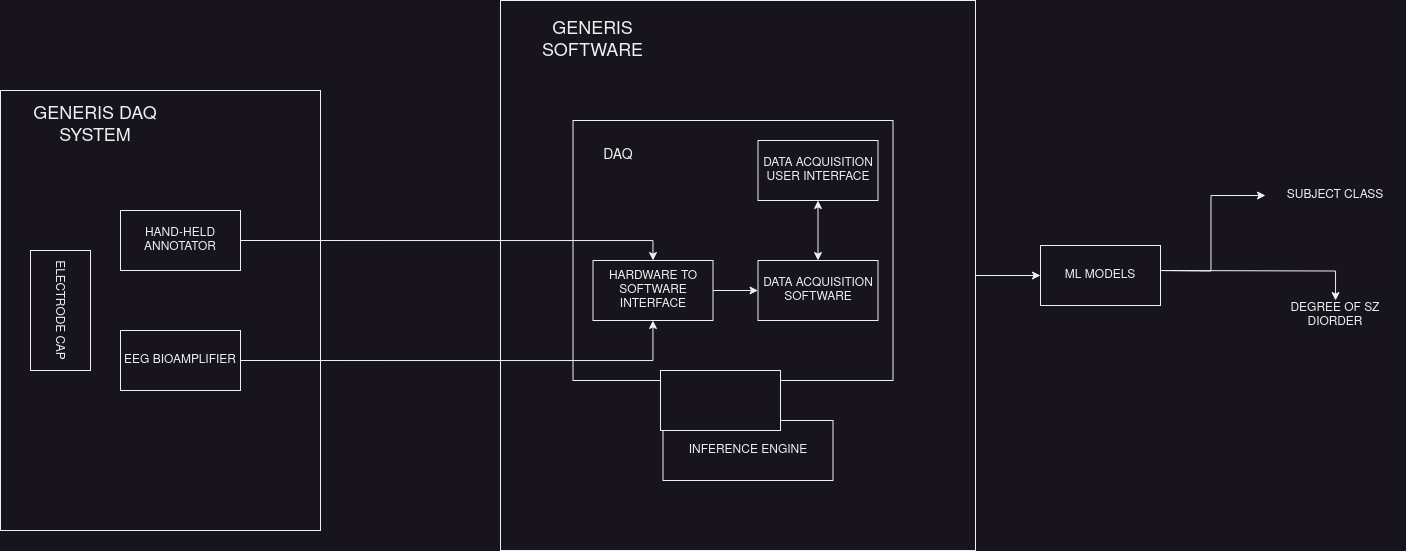

The diagram above was exported from draw.io. Its source (the exported page's mxGraphModel, read from the mxfile embedded in the PNG):
<mxGraphModel dx="2216" dy="1857" grid="1" gridSize="10" guides="1" tooltips="1" connect="1" arrows="1" fold="1" page="1" pageScale="1" pageWidth="850" pageHeight="1100" math="0" shadow="0">
  <root>
    <mxCell id="0" />
    <mxCell id="1" parent="0" />
    <mxCell id="jtCotw4Q_nYxwx2GNy8b-16" value="" style="rounded=0;whiteSpace=wrap;html=1;" vertex="1" parent="1">
      <mxGeometry x="-130" y="60" width="320" height="440" as="geometry" />
    </mxCell>
    <mxCell id="LxapubeN69qySmkw3n_z-1" value="HAND-HELD ANNOTATOR" style="rounded=0;whiteSpace=wrap;html=1;" parent="1" vertex="1">
      <mxGeometry x="-10" y="180" width="120" height="60" as="geometry" />
    </mxCell>
    <mxCell id="LxapubeN69qySmkw3n_z-2" value="EEG BIOAMPLIFIER" style="rounded=0;whiteSpace=wrap;html=1;" parent="1" vertex="1">
      <mxGeometry x="-10" y="300" width="120" height="60" as="geometry" />
    </mxCell>
    <mxCell id="LxapubeN69qySmkw3n_z-28" style="edgeStyle=orthogonalEdgeStyle;rounded=0;orthogonalLoop=1;jettySize=auto;html=1;exitX=1;exitY=0.5;exitDx=0;exitDy=0;entryX=0;entryY=0.5;entryDx=0;entryDy=0;" parent="1" target="LxapubeN69qySmkw3n_z-26" edge="1">
      <mxGeometry relative="1" as="geometry">
        <mxPoint x="1025" y="240" as="sourcePoint" />
      </mxGeometry>
    </mxCell>
    <mxCell id="LxapubeN69qySmkw3n_z-29" style="edgeStyle=orthogonalEdgeStyle;rounded=0;orthogonalLoop=1;jettySize=auto;html=1;exitX=1;exitY=0.5;exitDx=0;exitDy=0;" parent="1" target="LxapubeN69qySmkw3n_z-27" edge="1">
      <mxGeometry relative="1" as="geometry">
        <mxPoint x="1025" y="240" as="sourcePoint" />
      </mxGeometry>
    </mxCell>
    <mxCell id="LxapubeN69qySmkw3n_z-26" value="SUBJECT CLASS" style="text;html=1;strokeColor=none;fillColor=none;align=center;verticalAlign=middle;whiteSpace=wrap;rounded=0;" parent="1" vertex="1">
      <mxGeometry x="1135" y="140" width="140" height="50" as="geometry" />
    </mxCell>
    <mxCell id="LxapubeN69qySmkw3n_z-27" value="DEGREE OF SZ DIORDER" style="text;html=1;strokeColor=none;fillColor=none;align=center;verticalAlign=middle;whiteSpace=wrap;rounded=0;" parent="1" vertex="1">
      <mxGeometry x="1135" y="270" width="140" height="30" as="geometry" />
    </mxCell>
    <mxCell id="jtCotw4Q_nYxwx2GNy8b-14" style="edgeStyle=orthogonalEdgeStyle;rounded=0;orthogonalLoop=1;jettySize=auto;html=1;exitX=1;exitY=0.5;exitDx=0;exitDy=0;entryX=0;entryY=0.5;entryDx=0;entryDy=0;" edge="1" parent="1" source="jtCotw4Q_nYxwx2GNy8b-6" target="jtCotw4Q_nYxwx2GNy8b-13">
      <mxGeometry relative="1" as="geometry" />
    </mxCell>
    <mxCell id="jtCotw4Q_nYxwx2GNy8b-6" value="" style="rounded=0;whiteSpace=wrap;html=1;" vertex="1" parent="1">
      <mxGeometry x="370" y="-30" width="475" height="550" as="geometry" />
    </mxCell>
    <mxCell id="jtCotw4Q_nYxwx2GNy8b-1" value="ELECTRODE CAP" style="rounded=0;whiteSpace=wrap;html=1;rotation=90;" vertex="1" parent="1">
      <mxGeometry x="-130" y="250" width="120" height="60" as="geometry" />
    </mxCell>
    <mxCell id="jtCotw4Q_nYxwx2GNy8b-5" value="INFERENCE ENGINE" style="rounded=0;whiteSpace=wrap;html=1;" vertex="1" parent="1">
      <mxGeometry x="532.5" y="390" width="170" height="60" as="geometry" />
    </mxCell>
    <mxCell id="jtCotw4Q_nYxwx2GNy8b-9" value="" style="group" vertex="1" connectable="0" parent="1">
      <mxGeometry x="442.5" y="90" width="320" height="260" as="geometry" />
    </mxCell>
    <mxCell id="jtCotw4Q_nYxwx2GNy8b-2" value="" style="rounded=0;whiteSpace=wrap;html=1;" vertex="1" parent="jtCotw4Q_nYxwx2GNy8b-9">
      <mxGeometry width="320" height="260" as="geometry" />
    </mxCell>
    <mxCell id="LxapubeN69qySmkw3n_z-3" value="&lt;div&gt;HARDWARE TO SOFTWARE&lt;/div&gt;&lt;div&gt;INTERFACE&lt;br&gt;&lt;/div&gt;" style="rounded=0;whiteSpace=wrap;html=1;" parent="jtCotw4Q_nYxwx2GNy8b-9" vertex="1">
      <mxGeometry x="20" y="140" width="120" height="60" as="geometry" />
    </mxCell>
    <mxCell id="LxapubeN69qySmkw3n_z-4" value="DATA ACQUISITION SOFTWARE" style="rounded=0;whiteSpace=wrap;html=1;" parent="jtCotw4Q_nYxwx2GNy8b-9" vertex="1">
      <mxGeometry x="185" y="140" width="120" height="60" as="geometry" />
    </mxCell>
    <mxCell id="LxapubeN69qySmkw3n_z-12" style="edgeStyle=orthogonalEdgeStyle;rounded=0;orthogonalLoop=1;jettySize=auto;html=1;exitX=1;exitY=0.5;exitDx=0;exitDy=0;entryX=0;entryY=0.5;entryDx=0;entryDy=0;" parent="jtCotw4Q_nYxwx2GNy8b-9" source="LxapubeN69qySmkw3n_z-3" target="LxapubeN69qySmkw3n_z-4" edge="1">
      <mxGeometry relative="1" as="geometry" />
    </mxCell>
    <mxCell id="LxapubeN69qySmkw3n_z-5" value="DATA ACQUISITION USER INTERFACE" style="rounded=0;whiteSpace=wrap;html=1;" parent="jtCotw4Q_nYxwx2GNy8b-9" vertex="1">
      <mxGeometry x="185" y="20" width="120" height="60" as="geometry" />
    </mxCell>
    <mxCell id="LxapubeN69qySmkw3n_z-7" value="" style="endArrow=classic;startArrow=classic;html=1;rounded=0;entryX=0.5;entryY=1;entryDx=0;entryDy=0;exitX=0.5;exitY=0;exitDx=0;exitDy=0;" parent="jtCotw4Q_nYxwx2GNy8b-9" source="LxapubeN69qySmkw3n_z-4" target="LxapubeN69qySmkw3n_z-5" edge="1">
      <mxGeometry width="50" height="50" relative="1" as="geometry">
        <mxPoint x="195" y="150" as="sourcePoint" />
        <mxPoint x="245" y="100" as="targetPoint" />
      </mxGeometry>
    </mxCell>
    <mxCell id="jtCotw4Q_nYxwx2GNy8b-4" value="&lt;font style=&quot;font-size: 14px;&quot;&gt;DAQ&lt;/font&gt;" style="text;html=1;strokeColor=none;fillColor=none;align=center;verticalAlign=middle;whiteSpace=wrap;rounded=0;" vertex="1" parent="jtCotw4Q_nYxwx2GNy8b-9">
      <mxGeometry x="10" y="10" width="70" height="50" as="geometry" />
    </mxCell>
    <mxCell id="jtCotw4Q_nYxwx2GNy8b-11" style="edgeStyle=orthogonalEdgeStyle;rounded=0;orthogonalLoop=1;jettySize=auto;html=1;exitX=1;exitY=0.5;exitDx=0;exitDy=0;" edge="1" parent="1" source="LxapubeN69qySmkw3n_z-2" target="LxapubeN69qySmkw3n_z-3">
      <mxGeometry relative="1" as="geometry" />
    </mxCell>
    <mxCell id="jtCotw4Q_nYxwx2GNy8b-10" style="edgeStyle=orthogonalEdgeStyle;rounded=0;orthogonalLoop=1;jettySize=auto;html=1;exitX=1;exitY=0.5;exitDx=0;exitDy=0;entryX=0.5;entryY=0;entryDx=0;entryDy=0;" edge="1" parent="1" source="LxapubeN69qySmkw3n_z-1" target="LxapubeN69qySmkw3n_z-3">
      <mxGeometry relative="1" as="geometry" />
    </mxCell>
    <mxCell id="jtCotw4Q_nYxwx2GNy8b-12" value="&lt;font style=&quot;font-size: 18px;&quot;&gt;GENERIS SOFTWARE&lt;/font&gt;" style="text;html=1;strokeColor=none;fillColor=none;align=center;verticalAlign=middle;whiteSpace=wrap;rounded=0;" vertex="1" parent="1">
      <mxGeometry x="395" width="135" height="20" as="geometry" />
    </mxCell>
    <mxCell id="jtCotw4Q_nYxwx2GNy8b-13" value="ML MODELS" style="rounded=0;whiteSpace=wrap;html=1;" vertex="1" parent="1">
      <mxGeometry x="910" y="215" width="120" height="60" as="geometry" />
    </mxCell>
    <mxCell id="jtCotw4Q_nYxwx2GNy8b-15" value="" style="rounded=0;whiteSpace=wrap;html=1;" vertex="1" parent="1">
      <mxGeometry x="530" y="340" width="120" height="60" as="geometry" />
    </mxCell>
    <mxCell id="jtCotw4Q_nYxwx2GNy8b-17" value="&lt;font style=&quot;font-size: 18px;&quot;&gt;GENERIS DAQ SYSTEM&lt;/font&gt;" style="text;html=1;strokeColor=none;fillColor=none;align=center;verticalAlign=middle;whiteSpace=wrap;rounded=0;" vertex="1" parent="1">
      <mxGeometry x="-110" y="80" width="150" height="30" as="geometry" />
    </mxCell>
  </root>
</mxGraphModel>